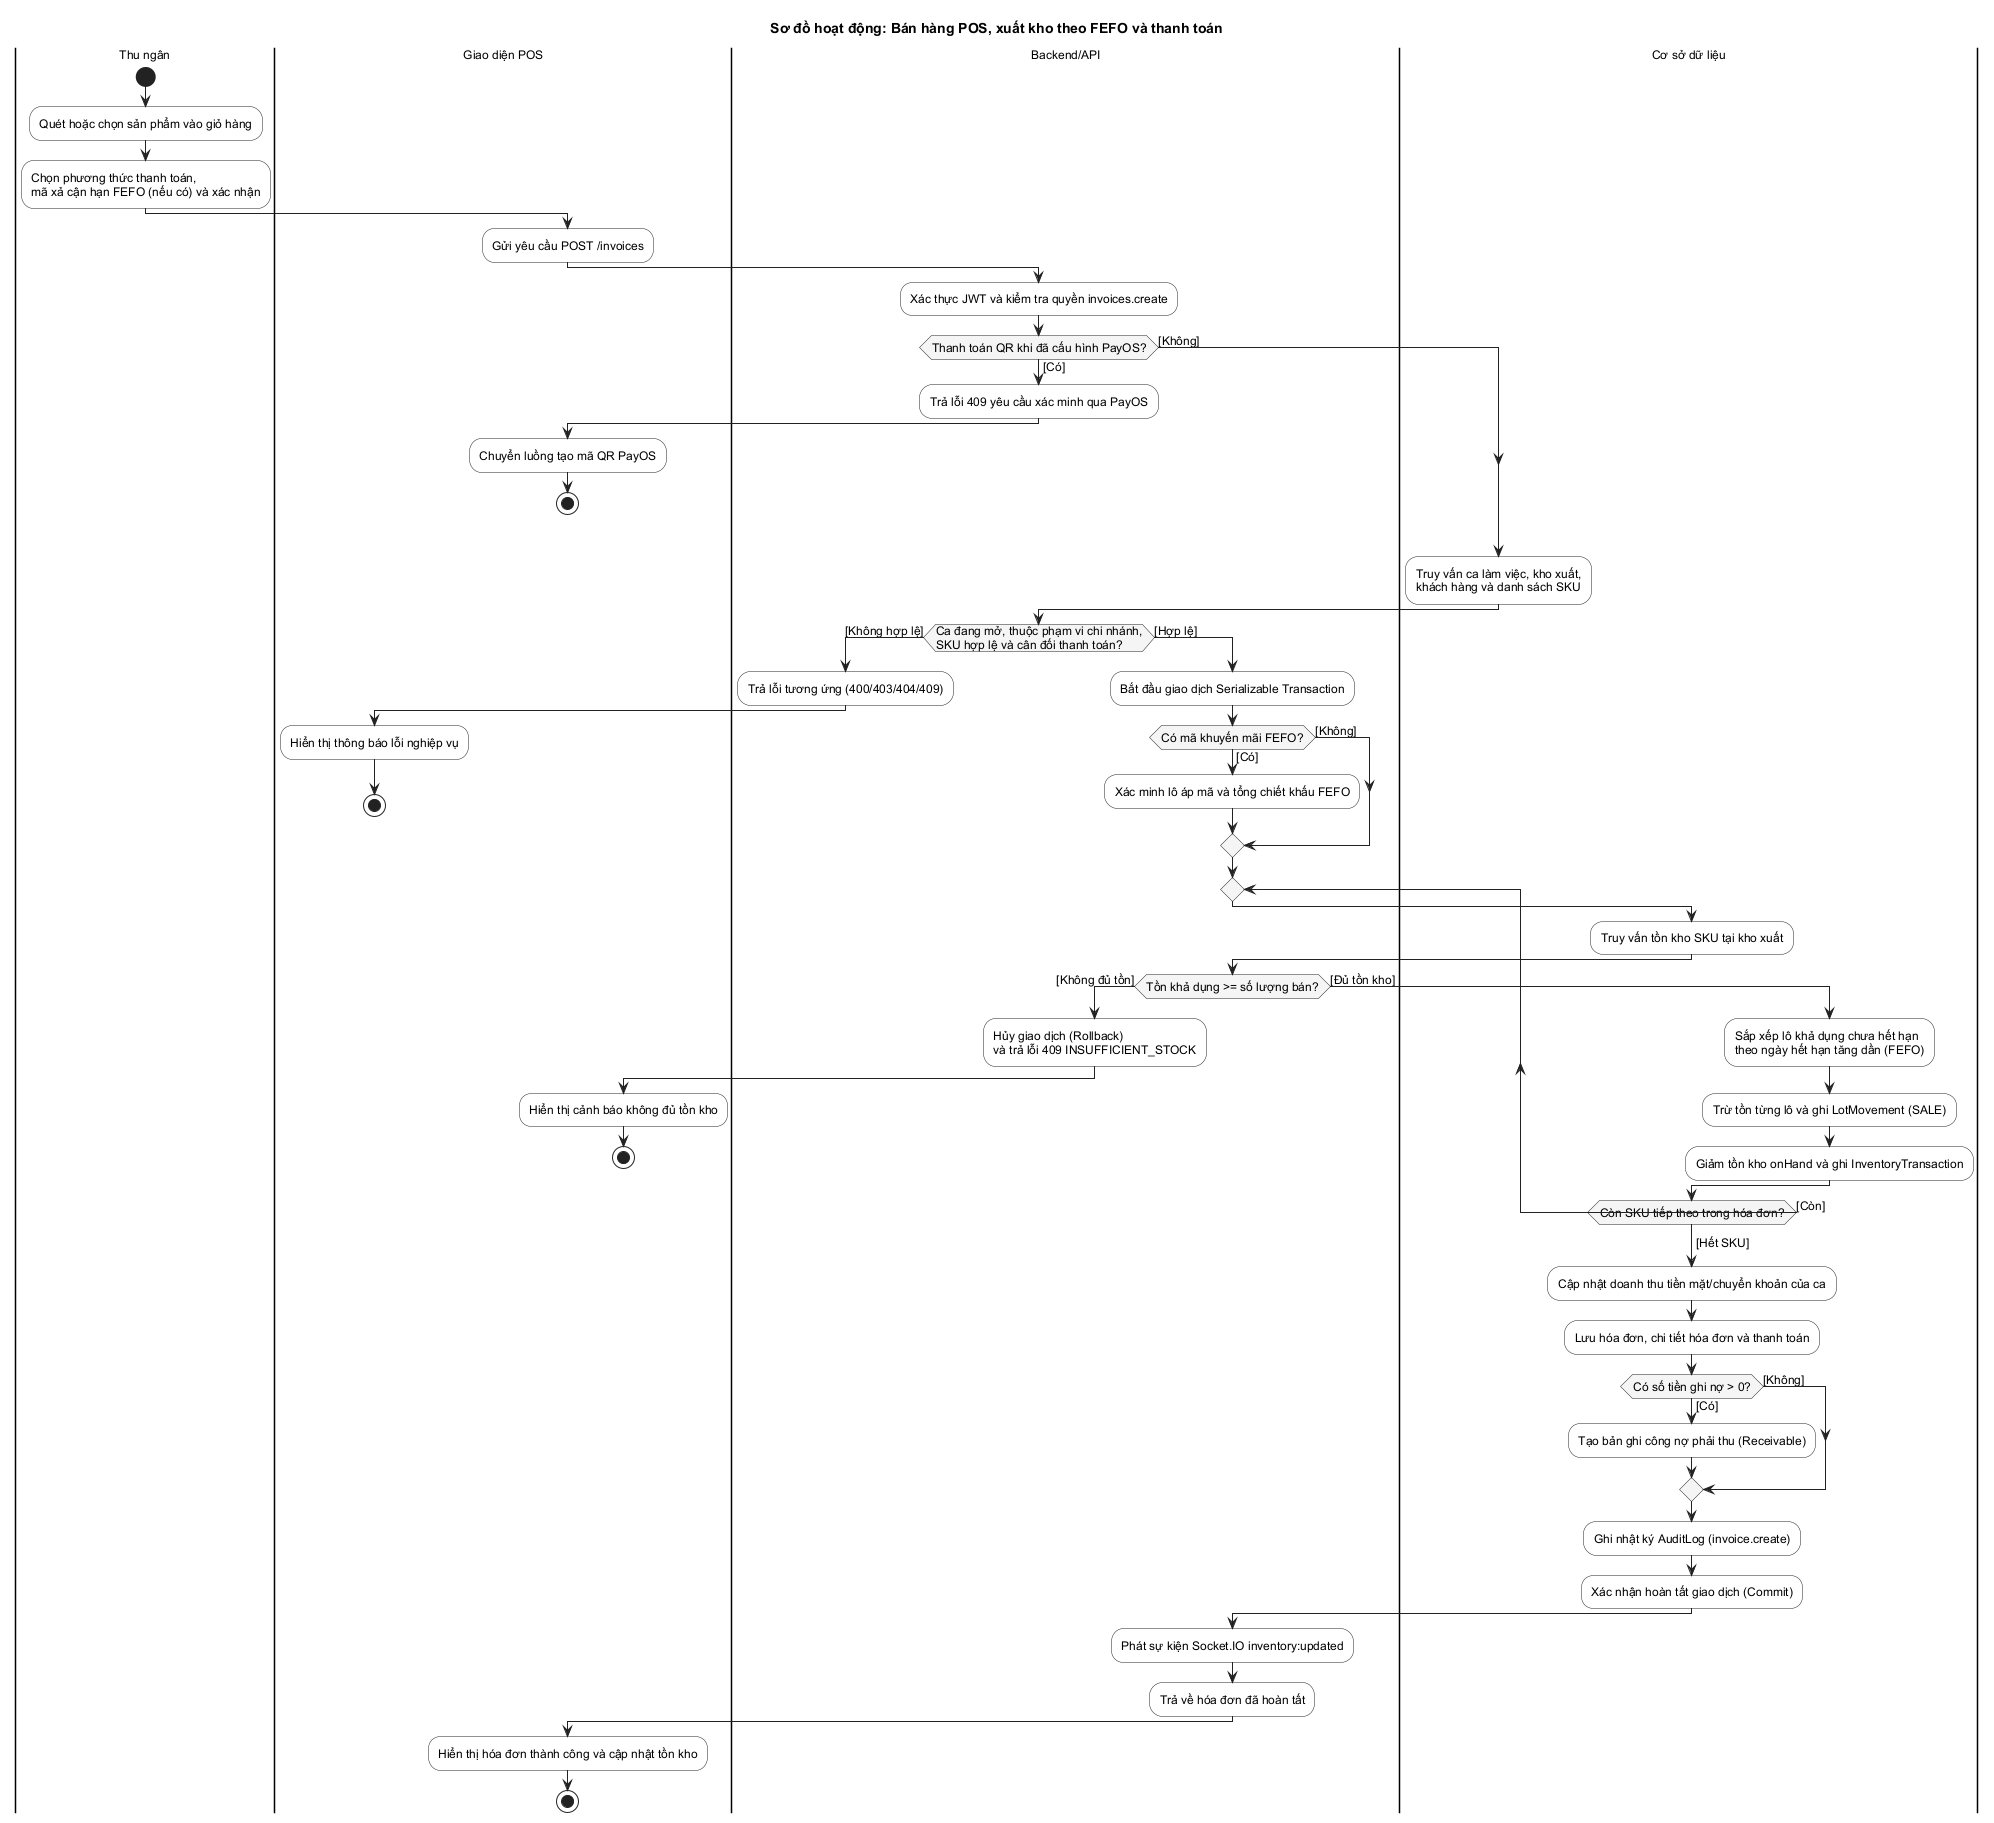

The diagram above was rendered by PlantUML. Its source (embedded in the PNG):
@startuml
title Sơ đồ hoạt động: Bán hàng POS, xuất kho theo FEFO và thanh toán

skinparam backgroundColor #FFFFFF
skinparam shadowing false
skinparam defaultFontName "Arial"
skinparam defaultFontSize 12
skinparam ActivityBorderColor #222222
skinparam ActivityBackgroundColor #FFFFFF
skinparam ActivityDiamondBorderColor #222222
skinparam ActivityDiamondBackgroundColor #F5F5F5
skinparam ArrowColor #222222
skinparam PartitionBorderColor #555555
skinparam PartitionBackgroundColor #FAFAFA

|Thu ngân|
start
:Quét hoặc chọn sản phẩm vào giỏ hàng;
:Chọn phương thức thanh toán,\nmã xả cận hạn FEFO (nếu có) và xác nhận;

|Giao diện POS|
:Gửi yêu cầu POST /invoices;

|Backend/API|
:Xác thực JWT và kiểm tra quyền invoices.create;
if (Thanh toán QR khi đã cấu hình PayOS?) then ([Có])
  :Trả lỗi 409 yêu cầu xác minh qua PayOS;
  |Giao diện POS|
  :Chuyển luồng tạo mã QR PayOS;
  stop
else ([Không])
endif

|Cơ sở dữ liệu|
:Truy vấn ca làm việc, kho xuất,\nkhách hàng và danh sách SKU;

|Backend/API|
if (Ca đang mở, thuộc phạm vi chi nhánh,\nSKU hợp lệ và cân đối thanh toán?) then ([Không hợp lệ])
  :Trả lỗi tương ứng (400/403/404/409);
  |Giao diện POS|
  :Hiển thị thông báo lỗi nghiệp vụ;
  stop
else ([Hợp lệ])
  |Backend/API|
  :Bắt đầu giao dịch Serializable Transaction;
  if (Có mã khuyến mãi FEFO?) then ([Có])
    :Xác minh lô áp mã và tổng chiết khấu FEFO;
  else ([Không])
  endif

  repeat
    |Cơ sở dữ liệu|
    :Truy vấn tồn kho SKU tại kho xuất;
    |Backend/API|
    if (Tồn khả dụng >= số lượng bán?) then ([Không đủ tồn])
      :Hủy giao dịch (Rollback)\nvà trả lỗi 409 INSUFFICIENT_STOCK;
      |Giao diện POS|
      :Hiển thị cảnh báo không đủ tồn kho;
      stop
    else ([Đủ tồn kho])
      |Cơ sở dữ liệu|
      :Sắp xếp lô khả dụng chưa hết hạn\ntheo ngày hết hạn tăng dần (FEFO);
      :Trừ tồn từng lô và ghi LotMovement (SALE);
      :Giảm tồn kho onHand và ghi InventoryTransaction;
    endif
  repeat while (Còn SKU tiếp theo trong hóa đơn?) is ([Còn])
  -> [Hết SKU];

  |Cơ sở dữ liệu|
  :Cập nhật doanh thu tiền mặt/chuyển khoản của ca;
  :Lưu hóa đơn, chi tiết hóa đơn và thanh toán;
  if (Có số tiền ghi nợ > 0?) then ([Có])
    :Tạo bản ghi công nợ phải thu (Receivable);
  else ([Không])
  endif
  :Ghi nhật ký AuditLog (invoice.create);
  :Xác nhận hoàn tất giao dịch (Commit);

  |Backend/API|
  :Phát sự kiện Socket.IO inventory:updated;
  :Trả về hóa đơn đã hoàn tất;
endif

|Giao diện POS|
:Hiển thị hóa đơn thành công và cập nhật tồn kho;
stop
@enduml